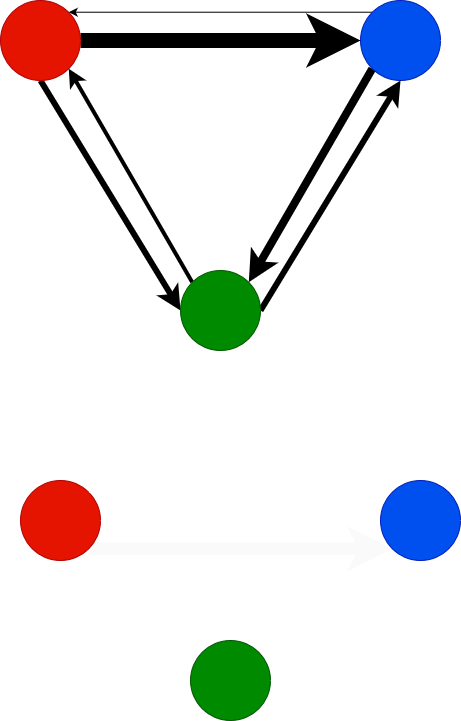

The diagram above was exported from draw.io. Its source (the exported page's mxGraphModel, read from the mxfile embedded in the PNG):
<mxGraphModel dx="702" dy="1311" grid="1" gridSize="10" guides="1" tooltips="1" connect="1" arrows="1" fold="1" page="1" pageScale="1" pageWidth="827" pageHeight="1169" math="0" shadow="0">
  <root>
    <mxCell id="0" />
    <mxCell id="1" parent="0" />
    <mxCell id="JlGHZLQI2rxBZS-uIDAm-6" style="rounded=0;orthogonalLoop=1;jettySize=auto;html=1;entryX=0;entryY=0.5;entryDx=0;entryDy=0;exitX=0.5;exitY=1;exitDx=0;exitDy=0;strokeWidth=6;" edge="1" parent="1" source="JlGHZLQI2rxBZS-uIDAm-1" target="JlGHZLQI2rxBZS-uIDAm-3">
      <mxGeometry relative="1" as="geometry" />
    </mxCell>
    <mxCell id="JlGHZLQI2rxBZS-uIDAm-14" style="edgeStyle=none;rounded=0;orthogonalLoop=1;jettySize=auto;html=1;exitX=1;exitY=0.5;exitDx=0;exitDy=0;entryX=0;entryY=0.5;entryDx=0;entryDy=0;strokeWidth=15;" edge="1" parent="1" source="JlGHZLQI2rxBZS-uIDAm-1" target="JlGHZLQI2rxBZS-uIDAm-2">
      <mxGeometry relative="1" as="geometry" />
    </mxCell>
    <mxCell id="JlGHZLQI2rxBZS-uIDAm-1" value="" style="ellipse;whiteSpace=wrap;html=1;aspect=fixed;fillColor=#e51400;strokeColor=#B20000;fontColor=#ffffff;" vertex="1" parent="1">
      <mxGeometry x="200" y="160" width="80" height="80" as="geometry" />
    </mxCell>
    <mxCell id="JlGHZLQI2rxBZS-uIDAm-11" style="edgeStyle=none;rounded=0;orthogonalLoop=1;jettySize=auto;html=1;exitX=0;exitY=1;exitDx=0;exitDy=0;entryX=1;entryY=0;entryDx=0;entryDy=0;strokeWidth=8;" edge="1" parent="1" source="JlGHZLQI2rxBZS-uIDAm-2" target="JlGHZLQI2rxBZS-uIDAm-3">
      <mxGeometry relative="1" as="geometry" />
    </mxCell>
    <mxCell id="JlGHZLQI2rxBZS-uIDAm-13" style="edgeStyle=none;rounded=0;orthogonalLoop=1;jettySize=auto;html=1;exitX=0;exitY=0;exitDx=0;exitDy=0;entryX=1;entryY=0;entryDx=0;entryDy=0;strokeWidth=1;" edge="1" parent="1" source="JlGHZLQI2rxBZS-uIDAm-2" target="JlGHZLQI2rxBZS-uIDAm-1">
      <mxGeometry relative="1" as="geometry" />
    </mxCell>
    <mxCell id="JlGHZLQI2rxBZS-uIDAm-2" value="" style="ellipse;whiteSpace=wrap;html=1;aspect=fixed;fillColor=#0050ef;strokeColor=#001DBC;fontColor=#ffffff;" vertex="1" parent="1">
      <mxGeometry x="560" y="160" width="80" height="80" as="geometry" />
    </mxCell>
    <mxCell id="JlGHZLQI2rxBZS-uIDAm-7" style="rounded=0;orthogonalLoop=1;jettySize=auto;html=1;exitX=0;exitY=0;exitDx=0;exitDy=0;entryX=1;entryY=1;entryDx=0;entryDy=0;strokeWidth=4;" edge="1" parent="1" source="JlGHZLQI2rxBZS-uIDAm-3" target="JlGHZLQI2rxBZS-uIDAm-1">
      <mxGeometry relative="1" as="geometry" />
    </mxCell>
    <mxCell id="JlGHZLQI2rxBZS-uIDAm-12" style="edgeStyle=none;rounded=0;orthogonalLoop=1;jettySize=auto;html=1;exitX=1;exitY=0.5;exitDx=0;exitDy=0;entryX=0.5;entryY=1;entryDx=0;entryDy=0;strokeWidth=6;" edge="1" parent="1" source="JlGHZLQI2rxBZS-uIDAm-3" target="JlGHZLQI2rxBZS-uIDAm-2">
      <mxGeometry relative="1" as="geometry" />
    </mxCell>
    <mxCell id="JlGHZLQI2rxBZS-uIDAm-3" value="" style="ellipse;whiteSpace=wrap;html=1;aspect=fixed;fillColor=#008a00;strokeColor=#005700;fontColor=#ffffff;" vertex="1" parent="1">
      <mxGeometry x="380" y="430" width="80" height="80" as="geometry" />
    </mxCell>
    <mxCell id="JlGHZLQI2rxBZS-uIDAm-16" style="edgeStyle=none;rounded=0;orthogonalLoop=1;jettySize=auto;html=1;exitX=1;exitY=1;exitDx=0;exitDy=0;entryX=0;entryY=1;entryDx=0;entryDy=0;strokeWidth=12;strokeColor=#FAFAFA;" edge="1" parent="1" source="JlGHZLQI2rxBZS-uIDAm-17" target="JlGHZLQI2rxBZS-uIDAm-19">
      <mxGeometry relative="1" as="geometry" />
    </mxCell>
    <mxCell id="JlGHZLQI2rxBZS-uIDAm-17" value="" style="ellipse;whiteSpace=wrap;html=1;aspect=fixed;fillColor=#e51400;strokeColor=#B20000;fontColor=#ffffff;" vertex="1" parent="1">
      <mxGeometry x="220" y="640" width="80" height="80" as="geometry" />
    </mxCell>
    <mxCell id="JlGHZLQI2rxBZS-uIDAm-18" style="edgeStyle=none;rounded=0;orthogonalLoop=1;jettySize=auto;html=1;exitX=0;exitY=0;exitDx=0;exitDy=0;entryX=1;entryY=0;entryDx=0;entryDy=0;strokeWidth=4;strokeColor=#FFFFFF;" edge="1" parent="1" source="JlGHZLQI2rxBZS-uIDAm-19" target="JlGHZLQI2rxBZS-uIDAm-17">
      <mxGeometry relative="1" as="geometry" />
    </mxCell>
    <mxCell id="JlGHZLQI2rxBZS-uIDAm-19" value="" style="ellipse;whiteSpace=wrap;html=1;aspect=fixed;fillColor=#0050ef;strokeColor=#001DBC;fontColor=#ffffff;" vertex="1" parent="1">
      <mxGeometry x="580" y="640" width="80" height="80" as="geometry" />
    </mxCell>
    <mxCell id="JlGHZLQI2rxBZS-uIDAm-20" value="" style="ellipse;whiteSpace=wrap;html=1;aspect=fixed;fillColor=#008a00;strokeColor=#005700;fontColor=#ffffff;" vertex="1" parent="1">
      <mxGeometry x="390" y="800" width="80" height="80" as="geometry" />
    </mxCell>
  </root>
</mxGraphModel>